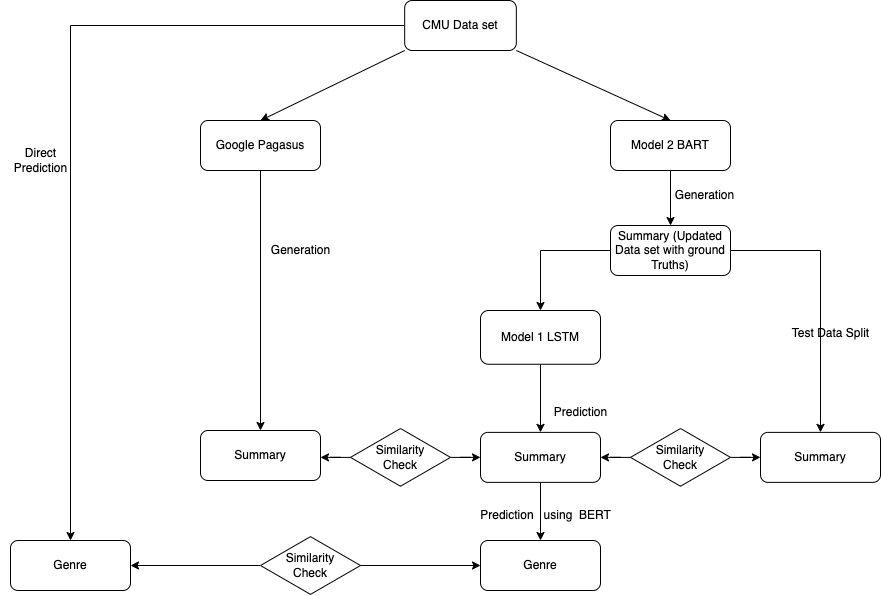

The diagram above was exported from draw.io. Its source (the exported page's mxGraphModel, read from the mxfile embedded in the PNG):
<mxGraphModel dx="2393" dy="738" grid="1" gridSize="10" guides="1" tooltips="1" connect="1" arrows="1" fold="1" page="1" pageScale="1" pageWidth="827" pageHeight="1169" math="0" shadow="0">
  <root>
    <mxCell id="WIyWlLk6GJQsqaUBKTNV-0" />
    <mxCell id="WIyWlLk6GJQsqaUBKTNV-1" parent="WIyWlLk6GJQsqaUBKTNV-0" />
    <mxCell id="WV7-xm205F4WidBfVtzb-10" style="edgeStyle=orthogonalEdgeStyle;rounded=0;orthogonalLoop=1;jettySize=auto;html=1;entryX=0.5;entryY=0;entryDx=0;entryDy=0;" edge="1" parent="WIyWlLk6GJQsqaUBKTNV-1" source="WIyWlLk6GJQsqaUBKTNV-3" target="y_KQs8ECz6JqYp7NuW9l-36">
      <mxGeometry relative="1" as="geometry" />
    </mxCell>
    <mxCell id="WIyWlLk6GJQsqaUBKTNV-3" value="CMU Data set" style="rounded=1;whiteSpace=wrap;html=1;fontSize=12;glass=0;strokeWidth=1;shadow=0;" parent="WIyWlLk6GJQsqaUBKTNV-1" vertex="1">
      <mxGeometry x="114.17" y="80" width="111.66" height="50" as="geometry" />
    </mxCell>
    <mxCell id="y_KQs8ECz6JqYp7NuW9l-4" style="edgeStyle=orthogonalEdgeStyle;rounded=0;orthogonalLoop=1;jettySize=auto;html=1;entryX=0.5;entryY=0;entryDx=0;entryDy=0;" parent="WIyWlLk6GJQsqaUBKTNV-1" source="y_KQs8ECz6JqYp7NuW9l-2" target="y_KQs8ECz6JqYp7NuW9l-3" edge="1">
      <mxGeometry relative="1" as="geometry">
        <mxPoint x="90" y="300" as="targetPoint" />
      </mxGeometry>
    </mxCell>
    <mxCell id="y_KQs8ECz6JqYp7NuW9l-2" value="Google Pagasus" style="rounded=1;whiteSpace=wrap;html=1;fontSize=12;glass=0;strokeWidth=1;shadow=0;" parent="WIyWlLk6GJQsqaUBKTNV-1" vertex="1">
      <mxGeometry x="-90" y="200" width="120" height="50" as="geometry" />
    </mxCell>
    <mxCell id="y_KQs8ECz6JqYp7NuW9l-3" value="Summary" style="rounded=1;whiteSpace=wrap;html=1;fontSize=12;glass=0;strokeWidth=1;shadow=0;" parent="WIyWlLk6GJQsqaUBKTNV-1" vertex="1">
      <mxGeometry x="-90" y="510" width="120" height="50" as="geometry" />
    </mxCell>
    <mxCell id="y_KQs8ECz6JqYp7NuW9l-5" value="Generation" style="text;html=1;align=center;verticalAlign=middle;resizable=0;points=[];autosize=1;strokeColor=none;fillColor=none;" parent="WIyWlLk6GJQsqaUBKTNV-1" vertex="1">
      <mxGeometry x="-30" y="315" width="80" height="30" as="geometry" />
    </mxCell>
    <mxCell id="y_KQs8ECz6JqYp7NuW9l-13" style="edgeStyle=orthogonalEdgeStyle;rounded=0;orthogonalLoop=1;jettySize=auto;html=1;entryX=0.5;entryY=0;entryDx=0;entryDy=0;" parent="WIyWlLk6GJQsqaUBKTNV-1" source="y_KQs8ECz6JqYp7NuW9l-11" target="y_KQs8ECz6JqYp7NuW9l-12" edge="1">
      <mxGeometry relative="1" as="geometry" />
    </mxCell>
    <mxCell id="y_KQs8ECz6JqYp7NuW9l-11" value="Model 2 BART" style="rounded=1;whiteSpace=wrap;html=1;fontSize=12;glass=0;strokeWidth=1;shadow=0;" parent="WIyWlLk6GJQsqaUBKTNV-1" vertex="1">
      <mxGeometry x="320" y="200" width="120" height="50" as="geometry" />
    </mxCell>
    <mxCell id="WV7-xm205F4WidBfVtzb-1" style="edgeStyle=orthogonalEdgeStyle;rounded=0;orthogonalLoop=1;jettySize=auto;html=1;exitX=0;exitY=0.5;exitDx=0;exitDy=0;entryX=0.5;entryY=0;entryDx=0;entryDy=0;" edge="1" parent="WIyWlLk6GJQsqaUBKTNV-1" source="y_KQs8ECz6JqYp7NuW9l-12" target="y_KQs8ECz6JqYp7NuW9l-40">
      <mxGeometry relative="1" as="geometry" />
    </mxCell>
    <mxCell id="WV7-xm205F4WidBfVtzb-4" style="edgeStyle=orthogonalEdgeStyle;rounded=0;orthogonalLoop=1;jettySize=auto;html=1;exitX=1;exitY=0.5;exitDx=0;exitDy=0;entryX=0.5;entryY=0;entryDx=0;entryDy=0;" edge="1" parent="WIyWlLk6GJQsqaUBKTNV-1" source="y_KQs8ECz6JqYp7NuW9l-12" target="WV7-xm205F4WidBfVtzb-3">
      <mxGeometry relative="1" as="geometry" />
    </mxCell>
    <mxCell id="y_KQs8ECz6JqYp7NuW9l-12" value="Summary (Updated Data set with ground Truths)" style="rounded=1;whiteSpace=wrap;html=1;fontSize=12;glass=0;strokeWidth=1;shadow=0;" parent="WIyWlLk6GJQsqaUBKTNV-1" vertex="1">
      <mxGeometry x="320" y="305" width="120" height="50" as="geometry" />
    </mxCell>
    <mxCell id="y_KQs8ECz6JqYp7NuW9l-14" value="Generation" style="text;html=1;align=center;verticalAlign=middle;resizable=0;points=[];autosize=1;strokeColor=none;fillColor=none;" parent="WIyWlLk6GJQsqaUBKTNV-1" vertex="1">
      <mxGeometry x="374" y="260" width="80" height="30" as="geometry" />
    </mxCell>
    <mxCell id="y_KQs8ECz6JqYp7NuW9l-32" value="" style="endArrow=none;html=1;rounded=0;endFill=0;startArrow=classic;startFill=1;exitX=0.5;exitY=0;exitDx=0;exitDy=0;entryX=0;entryY=1;entryDx=0;entryDy=0;" parent="WIyWlLk6GJQsqaUBKTNV-1" source="y_KQs8ECz6JqYp7NuW9l-2" target="WIyWlLk6GJQsqaUBKTNV-3" edge="1">
      <mxGeometry width="50" height="50" relative="1" as="geometry">
        <mxPoint x="119.99999999999999" y="180" as="sourcePoint" />
        <mxPoint x="180" y="120" as="targetPoint" />
      </mxGeometry>
    </mxCell>
    <mxCell id="y_KQs8ECz6JqYp7NuW9l-33" value="" style="endArrow=none;html=1;rounded=0;endFill=0;startArrow=classic;startFill=1;entryX=1;entryY=1;entryDx=0;entryDy=0;exitX=0.5;exitY=0;exitDx=0;exitDy=0;" parent="WIyWlLk6GJQsqaUBKTNV-1" source="y_KQs8ECz6JqYp7NuW9l-11" target="WIyWlLk6GJQsqaUBKTNV-3" edge="1">
      <mxGeometry width="50" height="50" relative="1" as="geometry">
        <mxPoint x="411.17" y="170" as="sourcePoint" />
        <mxPoint x="284.17" y="130" as="targetPoint" />
      </mxGeometry>
    </mxCell>
    <mxCell id="y_KQs8ECz6JqYp7NuW9l-35" value="Direct &lt;br&gt;Prediction" style="text;html=1;align=center;verticalAlign=middle;resizable=0;points=[];autosize=1;strokeColor=none;fillColor=none;" parent="WIyWlLk6GJQsqaUBKTNV-1" vertex="1">
      <mxGeometry x="-290" y="220" width="80" height="40" as="geometry" />
    </mxCell>
    <mxCell id="y_KQs8ECz6JqYp7NuW9l-36" value="Genre" style="rounded=1;whiteSpace=wrap;html=1;fontSize=12;glass=0;strokeWidth=1;shadow=0;" parent="WIyWlLk6GJQsqaUBKTNV-1" vertex="1">
      <mxGeometry x="-280" y="620" width="120" height="50" as="geometry" />
    </mxCell>
    <mxCell id="WV7-xm205F4WidBfVtzb-2" style="edgeStyle=orthogonalEdgeStyle;rounded=0;orthogonalLoop=1;jettySize=auto;html=1;exitX=0.5;exitY=1;exitDx=0;exitDy=0;entryX=0.5;entryY=0;entryDx=0;entryDy=0;" edge="1" parent="WIyWlLk6GJQsqaUBKTNV-1" source="y_KQs8ECz6JqYp7NuW9l-40" target="WV7-xm205F4WidBfVtzb-0">
      <mxGeometry relative="1" as="geometry" />
    </mxCell>
    <mxCell id="y_KQs8ECz6JqYp7NuW9l-40" value="Model 1 LSTM" style="rounded=1;whiteSpace=wrap;html=1;fontSize=12;glass=0;strokeWidth=1;shadow=0;" parent="WIyWlLk6GJQsqaUBKTNV-1" vertex="1">
      <mxGeometry x="190" y="390" width="120" height="53.75" as="geometry" />
    </mxCell>
    <mxCell id="y_KQs8ECz6JqYp7NuW9l-45" value="Prediction" style="text;html=1;align=center;verticalAlign=middle;resizable=0;points=[];autosize=1;strokeColor=none;fillColor=none;" parent="WIyWlLk6GJQsqaUBKTNV-1" vertex="1">
      <mxGeometry x="250" y="476.88" width="80" height="30" as="geometry" />
    </mxCell>
    <mxCell id="y_KQs8ECz6JqYp7NuW9l-47" value="Prediction&amp;nbsp; &amp;nbsp;using&amp;nbsp; BERT" style="text;html=1;align=center;verticalAlign=middle;resizable=0;points=[];autosize=1;strokeColor=none;fillColor=none;" parent="WIyWlLk6GJQsqaUBKTNV-1" vertex="1">
      <mxGeometry x="180" y="580" width="150" height="30" as="geometry" />
    </mxCell>
    <mxCell id="y_KQs8ECz6JqYp7NuW9l-62" style="edgeStyle=orthogonalEdgeStyle;rounded=0;orthogonalLoop=1;jettySize=auto;html=1;entryX=1;entryY=0.5;entryDx=0;entryDy=0;startArrow=none;" parent="WIyWlLk6GJQsqaUBKTNV-1" source="y_KQs8ECz6JqYp7NuW9l-68" target="y_KQs8ECz6JqYp7NuW9l-36" edge="1">
      <mxGeometry relative="1" as="geometry">
        <mxPoint x="310" y="640" as="targetPoint" />
      </mxGeometry>
    </mxCell>
    <mxCell id="y_KQs8ECz6JqYp7NuW9l-75" style="edgeStyle=orthogonalEdgeStyle;rounded=0;orthogonalLoop=1;jettySize=auto;html=1;" parent="WIyWlLk6GJQsqaUBKTNV-1" source="y_KQs8ECz6JqYp7NuW9l-69" edge="1">
      <mxGeometry relative="1" as="geometry">
        <mxPoint x="30" y="536.8799999999999" as="targetPoint" />
      </mxGeometry>
    </mxCell>
    <mxCell id="y_KQs8ECz6JqYp7NuW9l-76" style="edgeStyle=orthogonalEdgeStyle;rounded=0;orthogonalLoop=1;jettySize=auto;html=1;entryX=0;entryY=0.5;entryDx=0;entryDy=0;" parent="WIyWlLk6GJQsqaUBKTNV-1" source="y_KQs8ECz6JqYp7NuW9l-69" edge="1">
      <mxGeometry relative="1" as="geometry">
        <mxPoint x="190" y="536.875" as="targetPoint" />
      </mxGeometry>
    </mxCell>
    <mxCell id="y_KQs8ECz6JqYp7NuW9l-69" value="Similarity&lt;br&gt;Check" style="html=1;whiteSpace=wrap;aspect=fixed;shape=isoRectangle;" parent="WIyWlLk6GJQsqaUBKTNV-1" vertex="1">
      <mxGeometry x="59.99999999999997" y="506.88" width="100" height="60" as="geometry" />
    </mxCell>
    <mxCell id="y_KQs8ECz6JqYp7NuW9l-71" style="edgeStyle=orthogonalEdgeStyle;rounded=0;orthogonalLoop=1;jettySize=auto;html=1;entryX=1;entryY=0.5;entryDx=0;entryDy=0;" parent="WIyWlLk6GJQsqaUBKTNV-1" source="y_KQs8ECz6JqYp7NuW9l-70" edge="1">
      <mxGeometry relative="1" as="geometry">
        <mxPoint x="310" y="536.875" as="targetPoint" />
      </mxGeometry>
    </mxCell>
    <mxCell id="y_KQs8ECz6JqYp7NuW9l-74" style="edgeStyle=orthogonalEdgeStyle;rounded=0;orthogonalLoop=1;jettySize=auto;html=1;" parent="WIyWlLk6GJQsqaUBKTNV-1" source="y_KQs8ECz6JqYp7NuW9l-70" edge="1">
      <mxGeometry relative="1" as="geometry">
        <mxPoint x="470" y="536.8800000000001" as="targetPoint" />
      </mxGeometry>
    </mxCell>
    <mxCell id="y_KQs8ECz6JqYp7NuW9l-70" value="Similarity&lt;br&gt;Check" style="html=1;whiteSpace=wrap;aspect=fixed;shape=isoRectangle;" parent="WIyWlLk6GJQsqaUBKTNV-1" vertex="1">
      <mxGeometry x="340" y="506.88" width="100" height="60" as="geometry" />
    </mxCell>
    <mxCell id="WV7-xm205F4WidBfVtzb-9" style="edgeStyle=orthogonalEdgeStyle;rounded=0;orthogonalLoop=1;jettySize=auto;html=1;entryX=0;entryY=0.5;entryDx=0;entryDy=0;" edge="1" parent="WIyWlLk6GJQsqaUBKTNV-1" source="y_KQs8ECz6JqYp7NuW9l-68" target="WV7-xm205F4WidBfVtzb-6">
      <mxGeometry relative="1" as="geometry" />
    </mxCell>
    <mxCell id="y_KQs8ECz6JqYp7NuW9l-68" value="Similarity&lt;br&gt;Check" style="html=1;whiteSpace=wrap;aspect=fixed;shape=isoRectangle;" parent="WIyWlLk6GJQsqaUBKTNV-1" vertex="1">
      <mxGeometry x="-30" y="615" width="100" height="60" as="geometry" />
    </mxCell>
    <mxCell id="WV7-xm205F4WidBfVtzb-7" style="edgeStyle=orthogonalEdgeStyle;rounded=0;orthogonalLoop=1;jettySize=auto;html=1;exitX=0.5;exitY=1;exitDx=0;exitDy=0;entryX=0.5;entryY=0;entryDx=0;entryDy=0;" edge="1" parent="WIyWlLk6GJQsqaUBKTNV-1" source="WV7-xm205F4WidBfVtzb-0" target="WV7-xm205F4WidBfVtzb-6">
      <mxGeometry relative="1" as="geometry" />
    </mxCell>
    <mxCell id="WV7-xm205F4WidBfVtzb-0" value="Summary" style="rounded=1;whiteSpace=wrap;html=1;fontSize=12;glass=0;strokeWidth=1;shadow=0;" vertex="1" parent="WIyWlLk6GJQsqaUBKTNV-1">
      <mxGeometry x="190" y="511.88" width="120" height="50" as="geometry" />
    </mxCell>
    <mxCell id="WV7-xm205F4WidBfVtzb-3" value="Summary" style="rounded=1;whiteSpace=wrap;html=1;fontSize=12;glass=0;strokeWidth=1;shadow=0;" vertex="1" parent="WIyWlLk6GJQsqaUBKTNV-1">
      <mxGeometry x="470" y="511.88" width="120" height="50" as="geometry" />
    </mxCell>
    <mxCell id="WV7-xm205F4WidBfVtzb-5" value="Test Data Split" style="text;html=1;align=center;verticalAlign=middle;resizable=0;points=[];autosize=1;strokeColor=none;fillColor=none;" vertex="1" parent="WIyWlLk6GJQsqaUBKTNV-1">
      <mxGeometry x="490" y="398" width="100" height="30" as="geometry" />
    </mxCell>
    <mxCell id="WV7-xm205F4WidBfVtzb-6" value="Genre" style="rounded=1;whiteSpace=wrap;html=1;fontSize=12;glass=0;strokeWidth=1;shadow=0;" vertex="1" parent="WIyWlLk6GJQsqaUBKTNV-1">
      <mxGeometry x="190" y="620" width="120" height="50" as="geometry" />
    </mxCell>
  </root>
</mxGraphModel>